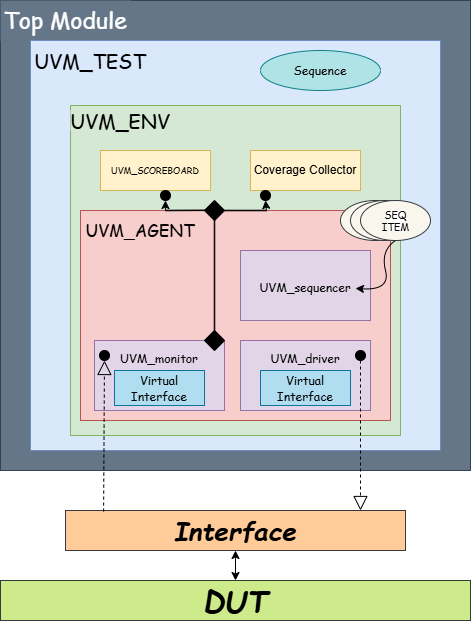

The diagram above was exported from draw.io. Its source (the exported page's mxGraphModel, read from the mxfile embedded in the PNG):
<mxGraphModel dx="1358" dy="708" grid="1" gridSize="10" guides="1" tooltips="1" connect="1" arrows="1" fold="1" page="1" pageScale="1" pageWidth="827" pageHeight="1169" math="0" shadow="0">
  <root>
    <mxCell id="0" />
    <mxCell id="1" parent="0" />
    <mxCell id="VwoEHDUaSTP4hRUd1jS7-1" value="" style="whiteSpace=wrap;html=1;aspect=fixed;fillColor=#647687;fontColor=#ffffff;strokeColor=#314354;align=left;" vertex="1" parent="1">
      <mxGeometry x="190" y="150" width="470" height="470" as="geometry" />
    </mxCell>
    <mxCell id="VwoEHDUaSTP4hRUd1jS7-2" value="Top Module" style="rounded=0;whiteSpace=wrap;html=1;fillColor=#647687;fontColor=#ffffff;strokeColor=none;spacing=2;fontSize=23;fontFamily=Comic Sans MS;" vertex="1" parent="1">
      <mxGeometry x="190" y="150" width="130" height="40" as="geometry" />
    </mxCell>
    <mxCell id="VwoEHDUaSTP4hRUd1jS7-3" value="" style="whiteSpace=wrap;html=1;aspect=fixed;fillColor=#dae8fc;strokeColor=#6c8ebf;" vertex="1" parent="1">
      <mxGeometry x="220" y="190" width="410" height="410" as="geometry" />
    </mxCell>
    <mxCell id="VwoEHDUaSTP4hRUd1jS7-4" value="UVM_TEST" style="rounded=0;whiteSpace=wrap;html=1;fillColor=#dae8fc;strokeColor=none;fontSize=20;fontFamily=Comic Sans MS;" vertex="1" parent="1">
      <mxGeometry x="230" y="200" width="100" height="20" as="geometry" />
    </mxCell>
    <mxCell id="VwoEHDUaSTP4hRUd1jS7-5" value="" style="whiteSpace=wrap;html=1;aspect=fixed;fillColor=#d5e8d4;strokeColor=#82b366;" vertex="1" parent="1">
      <mxGeometry x="260" y="255" width="330" height="330" as="geometry" />
    </mxCell>
    <mxCell id="VwoEHDUaSTP4hRUd1jS7-6" value="UVM_ENV" style="rounded=0;whiteSpace=wrap;html=1;fillColor=#d5e8d4;strokeColor=none;fontSize=20;fontFamily=Comic Sans MS;" vertex="1" parent="1">
      <mxGeometry x="260" y="260" width="100" height="20" as="geometry" />
    </mxCell>
    <mxCell id="VwoEHDUaSTP4hRUd1jS7-11" value="" style="rounded=0;whiteSpace=wrap;html=1;fillColor=#f8cecc;strokeColor=#b85450;" vertex="1" parent="1">
      <mxGeometry x="270" y="360" width="310" height="210" as="geometry" />
    </mxCell>
    <mxCell id="VwoEHDUaSTP4hRUd1jS7-7" value="" style="rounded=0;whiteSpace=wrap;html=1;fillColor=#e1d5e7;strokeColor=#9673a6;" vertex="1" parent="1">
      <mxGeometry x="430" y="400" width="130" height="70" as="geometry" />
    </mxCell>
    <mxCell id="VwoEHDUaSTP4hRUd1jS7-8" value="" style="rounded=0;whiteSpace=wrap;html=1;fillColor=#e1d5e7;strokeColor=#9673a6;" vertex="1" parent="1">
      <mxGeometry x="430" y="490" width="130" height="70" as="geometry" />
    </mxCell>
    <mxCell id="VwoEHDUaSTP4hRUd1jS7-9" value="" style="rounded=0;whiteSpace=wrap;html=1;fillColor=#e1d5e7;strokeColor=#9673a6;" vertex="1" parent="1">
      <mxGeometry x="284" y="490" width="130" height="70" as="geometry" />
    </mxCell>
    <mxCell id="VwoEHDUaSTP4hRUd1jS7-12" value="UVM_AGENT" style="rounded=0;whiteSpace=wrap;html=1;fillColor=#f8cecc;strokeColor=none;fontSize=17;fontFamily=Comic Sans MS;" vertex="1" parent="1">
      <mxGeometry x="280" y="370" width="100" height="20" as="geometry" />
    </mxCell>
    <mxCell id="VwoEHDUaSTP4hRUd1jS7-13" value="Coverage Collector" style="rounded=0;whiteSpace=wrap;html=1;fillColor=#fff2cc;strokeColor=#d6b656;" vertex="1" parent="1">
      <mxGeometry x="440" y="300" width="110" height="40" as="geometry" />
    </mxCell>
    <mxCell id="VwoEHDUaSTP4hRUd1jS7-14" value="&lt;span style=&quot;font-family: &amp;quot;Comic Sans MS&amp;quot;; font-size: 9px;&quot;&gt;UVM_SCOREBOARD&lt;/span&gt;" style="rounded=0;whiteSpace=wrap;html=1;fillColor=#fff2cc;strokeColor=#d6b656;" vertex="1" parent="1">
      <mxGeometry x="290" y="300" width="110" height="40" as="geometry" />
    </mxCell>
    <mxCell id="VwoEHDUaSTP4hRUd1jS7-17" value="" style="rhombus;whiteSpace=wrap;html=1;fillColor=#000000;" vertex="1" parent="1">
      <mxGeometry x="394" y="480" width="20" height="20" as="geometry" />
    </mxCell>
    <mxCell id="VwoEHDUaSTP4hRUd1jS7-18" value="" style="rhombus;whiteSpace=wrap;html=1;fillColor=#000000;" vertex="1" parent="1">
      <mxGeometry x="394" y="350" width="20" height="20" as="geometry" />
    </mxCell>
    <mxCell id="VwoEHDUaSTP4hRUd1jS7-19" value="" style="ellipse;whiteSpace=wrap;html=1;aspect=fixed;fillColor=#000000;" vertex="1" parent="1">
      <mxGeometry x="450" y="340" width="10" height="10" as="geometry" />
    </mxCell>
    <mxCell id="VwoEHDUaSTP4hRUd1jS7-20" value="" style="ellipse;whiteSpace=wrap;html=1;aspect=fixed;fillColor=#000000;" vertex="1" parent="1">
      <mxGeometry x="350" y="340" width="10" height="10" as="geometry" />
    </mxCell>
    <mxCell id="VwoEHDUaSTP4hRUd1jS7-21" value="" style="shape=link;html=1;rounded=0;width=0.5660377358490578;exitX=0.5;exitY=1;exitDx=0;exitDy=0;entryX=0.5;entryY=0;entryDx=0;entryDy=0;" edge="1" parent="1" source="VwoEHDUaSTP4hRUd1jS7-18" target="VwoEHDUaSTP4hRUd1jS7-17">
      <mxGeometry width="100" relative="1" as="geometry">
        <mxPoint x="310" y="420" as="sourcePoint" />
        <mxPoint x="410" y="420" as="targetPoint" />
      </mxGeometry>
    </mxCell>
    <mxCell id="VwoEHDUaSTP4hRUd1jS7-22" value="" style="shape=link;html=1;rounded=0;width=-0.566037735849056;entryX=0.462;entryY=0;entryDx=0;entryDy=0;entryPerimeter=0;" edge="1" parent="1" target="VwoEHDUaSTP4hRUd1jS7-11">
      <mxGeometry width="100" relative="1" as="geometry">
        <mxPoint x="455" y="360" as="sourcePoint" />
        <mxPoint x="410" y="430" as="targetPoint" />
      </mxGeometry>
    </mxCell>
    <mxCell id="VwoEHDUaSTP4hRUd1jS7-23" value="" style="shape=link;html=1;rounded=0;width=-0.566037735849056;" edge="1" parent="1">
      <mxGeometry width="100" relative="1" as="geometry">
        <mxPoint x="394" y="359.81" as="sourcePoint" />
        <mxPoint x="355" y="360" as="targetPoint" />
      </mxGeometry>
    </mxCell>
    <mxCell id="VwoEHDUaSTP4hRUd1jS7-24" value="" style="endArrow=classic;html=1;rounded=0;exitX=0.6;exitY=0.004;exitDx=0;exitDy=0;exitPerimeter=0;entryX=0.5;entryY=1;entryDx=0;entryDy=0;" edge="1" parent="1" source="VwoEHDUaSTP4hRUd1jS7-11" target="VwoEHDUaSTP4hRUd1jS7-19">
      <mxGeometry width="50" height="50" relative="1" as="geometry">
        <mxPoint x="330" y="450" as="sourcePoint" />
        <mxPoint x="380" y="400" as="targetPoint" />
      </mxGeometry>
    </mxCell>
    <mxCell id="VwoEHDUaSTP4hRUd1jS7-26" value="" style="endArrow=classic;html=1;rounded=0;exitX=0.274;exitY=-0.002;exitDx=0;exitDy=0;exitPerimeter=0;entryX=0.5;entryY=1;entryDx=0;entryDy=0;" edge="1" parent="1" source="VwoEHDUaSTP4hRUd1jS7-11" target="VwoEHDUaSTP4hRUd1jS7-20">
      <mxGeometry width="50" height="50" relative="1" as="geometry">
        <mxPoint x="464" y="371" as="sourcePoint" />
        <mxPoint x="465" y="360" as="targetPoint" />
      </mxGeometry>
    </mxCell>
    <mxCell id="VwoEHDUaSTP4hRUd1jS7-28" value="&lt;font face=&quot;Comic Sans MS&quot;&gt;Virtual Interface&lt;/font&gt;" style="rounded=0;whiteSpace=wrap;html=1;fillColor=#b1ddf0;strokeColor=#10739e;" vertex="1" parent="1">
      <mxGeometry x="450" y="520" width="90" height="35" as="geometry" />
    </mxCell>
    <mxCell id="VwoEHDUaSTP4hRUd1jS7-31" value="" style="ellipse;whiteSpace=wrap;html=1;fillColor=#b0e3e6;strokeColor=#0e8088;" vertex="1" parent="1">
      <mxGeometry x="450" y="200" width="120" height="40" as="geometry" />
    </mxCell>
    <mxCell id="VwoEHDUaSTP4hRUd1jS7-32" value="" style="ellipse;whiteSpace=wrap;html=1;fillColor=#f9f7ed;strokeColor=#36393d;" vertex="1" parent="1">
      <mxGeometry x="530" y="350" width="70" height="40" as="geometry" />
    </mxCell>
    <mxCell id="VwoEHDUaSTP4hRUd1jS7-33" value="" style="ellipse;whiteSpace=wrap;html=1;fillColor=#f9f7ed;strokeColor=#36393d;" vertex="1" parent="1">
      <mxGeometry x="540" y="350" width="70" height="40" as="geometry" />
    </mxCell>
    <mxCell id="VwoEHDUaSTP4hRUd1jS7-34" value="" style="ellipse;whiteSpace=wrap;html=1;fillColor=#f9f7ed;strokeColor=#36393d;" vertex="1" parent="1">
      <mxGeometry x="550" y="350" width="70" height="40" as="geometry" />
    </mxCell>
    <mxCell id="VwoEHDUaSTP4hRUd1jS7-37" value="" style="curved=1;endArrow=classic;html=1;rounded=0;exitX=0.5;exitY=1;exitDx=0;exitDy=0;" edge="1" parent="1" source="VwoEHDUaSTP4hRUd1jS7-34" target="VwoEHDUaSTP4hRUd1jS7-38">
      <mxGeometry width="50" height="50" relative="1" as="geometry">
        <mxPoint x="420" y="450" as="sourcePoint" />
        <mxPoint x="470" y="400" as="targetPoint" />
        <Array as="points">
          <mxPoint x="570" y="400" />
          <mxPoint x="580" y="440" />
        </Array>
      </mxGeometry>
    </mxCell>
    <mxCell id="VwoEHDUaSTP4hRUd1jS7-38" value="&lt;span style=&quot;font-size: 12px;&quot;&gt;UVM_sequencer&lt;/span&gt;" style="rounded=0;whiteSpace=wrap;html=1;fillColor=#e1d5e7;strokeColor=none;fontSize=17;fontFamily=Comic Sans MS;" vertex="1" parent="1">
      <mxGeometry x="445" y="425" width="100" height="20" as="geometry" />
    </mxCell>
    <mxCell id="VwoEHDUaSTP4hRUd1jS7-39" value="&lt;span&gt;SEQ&lt;/span&gt;&lt;div&gt;&lt;span&gt;ITEM&lt;/span&gt;&lt;/div&gt;" style="rounded=0;whiteSpace=wrap;html=1;fontSize=10;fontFamily=Comic Sans MS;strokeColor=none;" vertex="1" parent="1">
      <mxGeometry x="577.5" y="360" width="15" height="20" as="geometry" />
    </mxCell>
    <mxCell id="VwoEHDUaSTP4hRUd1jS7-40" value="Sequence" style="rounded=0;whiteSpace=wrap;html=1;fontSize=12;fontFamily=Comic Sans MS;strokeColor=none;fillColor=#b0e3e6;" vertex="1" parent="1">
      <mxGeometry x="460" y="210" width="100" height="20" as="geometry" />
    </mxCell>
    <mxCell id="VwoEHDUaSTP4hRUd1jS7-42" style="edgeStyle=orthogonalEdgeStyle;rounded=0;orthogonalLoop=1;jettySize=auto;html=1;exitX=0.5;exitY=1;exitDx=0;exitDy=0;" edge="1" parent="1">
      <mxGeometry relative="1" as="geometry">
        <mxPoint x="346" y="329.25" as="sourcePoint" />
        <mxPoint x="346" y="329.25" as="targetPoint" />
      </mxGeometry>
    </mxCell>
    <mxCell id="VwoEHDUaSTP4hRUd1jS7-43" value="&lt;span&gt;UVM_driver&lt;/span&gt;" style="rounded=0;whiteSpace=wrap;html=1;fillColor=#e1d5e7;strokeColor=none;fontSize=12;fontFamily=Comic Sans MS;" vertex="1" parent="1">
      <mxGeometry x="445" y="500" width="100" height="15" as="geometry" />
    </mxCell>
    <mxCell id="VwoEHDUaSTP4hRUd1jS7-44" value="&lt;span&gt;UVM_monitor&lt;/span&gt;" style="rounded=0;whiteSpace=wrap;html=1;fillColor=#e1d5e7;strokeColor=none;fontSize=12;fontFamily=Comic Sans MS;" vertex="1" parent="1">
      <mxGeometry x="299" y="500" width="100" height="15" as="geometry" />
    </mxCell>
    <mxCell id="VwoEHDUaSTP4hRUd1jS7-45" value="&lt;font face=&quot;Comic Sans MS&quot;&gt;Virtual Interface&lt;/font&gt;" style="rounded=0;whiteSpace=wrap;html=1;fillColor=#b1ddf0;strokeColor=#10739e;" vertex="1" parent="1">
      <mxGeometry x="304" y="520" width="90" height="35" as="geometry" />
    </mxCell>
    <mxCell id="VwoEHDUaSTP4hRUd1jS7-46" value="&lt;font face=&quot;Comic Sans MS&quot; style=&quot;font-size: 30px;&quot;&gt;&lt;i&gt;&lt;b&gt;DUT&lt;/b&gt;&lt;/i&gt;&lt;/font&gt;" style="rounded=0;whiteSpace=wrap;html=1;fillColor=#cdeb8b;strokeColor=#36393d;" vertex="1" parent="1">
      <mxGeometry x="190" y="730" width="470" height="40" as="geometry" />
    </mxCell>
    <mxCell id="VwoEHDUaSTP4hRUd1jS7-47" value="&lt;font face=&quot;Comic Sans MS&quot; style=&quot;font-size: 26px;&quot;&gt;&lt;i&gt;&lt;b&gt;Interface&lt;/b&gt;&lt;/i&gt;&lt;/font&gt;" style="rounded=0;whiteSpace=wrap;html=1;fillColor=#ffcc99;strokeColor=#36393d;" vertex="1" parent="1">
      <mxGeometry x="255" y="660" width="340" height="40" as="geometry" />
    </mxCell>
    <mxCell id="VwoEHDUaSTP4hRUd1jS7-48" value="" style="ellipse;whiteSpace=wrap;html=1;aspect=fixed;fillColor=#000000;" vertex="1" parent="1">
      <mxGeometry x="545" y="500" width="10" height="10" as="geometry" />
    </mxCell>
    <mxCell id="VwoEHDUaSTP4hRUd1jS7-49" value="" style="ellipse;whiteSpace=wrap;html=1;aspect=fixed;fillColor=#000000;" vertex="1" parent="1">
      <mxGeometry x="289" y="500" width="10" height="10" as="geometry" />
    </mxCell>
    <mxCell id="VwoEHDUaSTP4hRUd1jS7-50" value="" style="endArrow=block;dashed=1;endFill=0;endSize=12;html=1;rounded=0;exitX=0.112;exitY=0.027;exitDx=0;exitDy=0;exitPerimeter=0;entryX=0.5;entryY=1;entryDx=0;entryDy=0;" edge="1" parent="1" source="VwoEHDUaSTP4hRUd1jS7-47" target="VwoEHDUaSTP4hRUd1jS7-49">
      <mxGeometry width="160" relative="1" as="geometry">
        <mxPoint x="190" y="630" as="sourcePoint" />
        <mxPoint x="350" y="630" as="targetPoint" />
      </mxGeometry>
    </mxCell>
    <mxCell id="VwoEHDUaSTP4hRUd1jS7-51" value="" style="endArrow=block;dashed=1;endFill=0;endSize=12;html=1;rounded=0;exitX=0.5;exitY=1;exitDx=0;exitDy=0;" edge="1" parent="1" source="VwoEHDUaSTP4hRUd1jS7-48">
      <mxGeometry width="160" relative="1" as="geometry">
        <mxPoint x="303" y="671" as="sourcePoint" />
        <mxPoint x="550" y="660" as="targetPoint" />
      </mxGeometry>
    </mxCell>
    <mxCell id="VwoEHDUaSTP4hRUd1jS7-52" value="" style="endArrow=classic;startArrow=classic;html=1;rounded=0;exitX=0.5;exitY=0;exitDx=0;exitDy=0;entryX=0.5;entryY=1;entryDx=0;entryDy=0;" edge="1" parent="1" source="VwoEHDUaSTP4hRUd1jS7-46" target="VwoEHDUaSTP4hRUd1jS7-47">
      <mxGeometry width="50" height="50" relative="1" as="geometry">
        <mxPoint x="300" y="610" as="sourcePoint" />
        <mxPoint x="350" y="560" as="targetPoint" />
      </mxGeometry>
    </mxCell>
  </root>
</mxGraphModel>